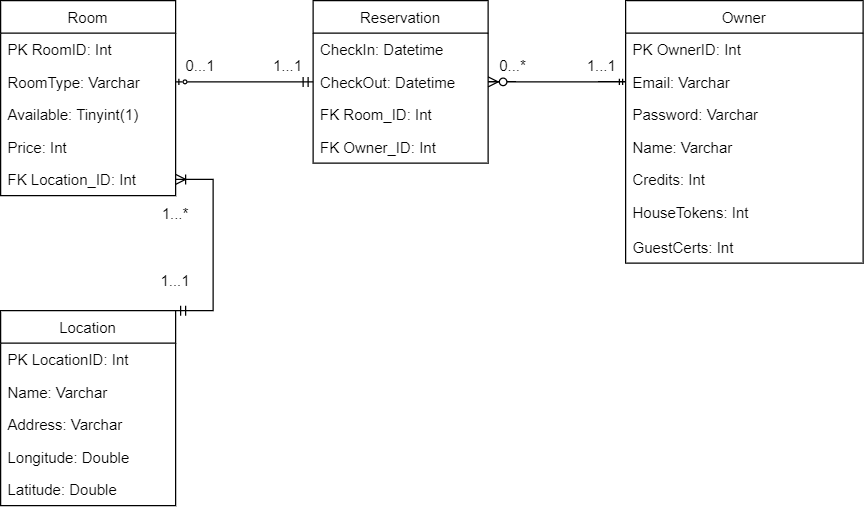

The diagram above was exported from draw.io. Its source (the exported page's mxGraphModel, read from the mxfile embedded in the PNG):
<mxGraphModel dx="830" dy="438" grid="1" gridSize="10" guides="1" tooltips="1" connect="1" arrows="1" fold="1" page="1" pageScale="1" pageWidth="850" pageHeight="1100" math="0" shadow="0">
  <root>
    <mxCell id="0" />
    <mxCell id="1" parent="0" />
    <mxCell id="gwH4StSikslL1G3Vx2-F-1" value="Owner" style="swimlane;fontStyle=0;childLayout=stackLayout;horizontal=1;startSize=26;fillColor=none;horizontalStack=0;resizeParent=1;resizeParentMax=0;resizeLast=0;collapsible=1;marginBottom=0;" parent="1" vertex="1">
      <mxGeometry x="530" y="212" width="190" height="210" as="geometry" />
    </mxCell>
    <mxCell id="gwH4StSikslL1G3Vx2-F-23" value="PK OwnerID: Int" style="text;strokeColor=none;fillColor=none;align=left;verticalAlign=top;spacingLeft=4;spacingRight=4;overflow=hidden;rotatable=0;points=[[0,0.5],[1,0.5]];portConstraint=eastwest;" parent="gwH4StSikslL1G3Vx2-F-1" vertex="1">
      <mxGeometry y="26" width="190" height="26" as="geometry" />
    </mxCell>
    <mxCell id="thqkpqgtUAHaPRR1DtG2-2" value="Email: Varchar" style="text;strokeColor=none;fillColor=none;align=left;verticalAlign=top;spacingLeft=4;spacingRight=4;overflow=hidden;rotatable=0;points=[[0,0.5],[1,0.5]];portConstraint=eastwest;" parent="gwH4StSikslL1G3Vx2-F-1" vertex="1">
      <mxGeometry y="52" width="190" height="26" as="geometry" />
    </mxCell>
    <mxCell id="thqkpqgtUAHaPRR1DtG2-3" value="Password: Varchar" style="text;strokeColor=none;fillColor=none;align=left;verticalAlign=top;spacingLeft=4;spacingRight=4;overflow=hidden;rotatable=0;points=[[0,0.5],[1,0.5]];portConstraint=eastwest;" parent="gwH4StSikslL1G3Vx2-F-1" vertex="1">
      <mxGeometry y="78" width="190" height="26" as="geometry" />
    </mxCell>
    <mxCell id="gwH4StSikslL1G3Vx2-F-24" value="Name: Varchar" style="text;strokeColor=none;fillColor=none;align=left;verticalAlign=top;spacingLeft=4;spacingRight=4;overflow=hidden;rotatable=0;points=[[0,0.5],[1,0.5]];portConstraint=eastwest;" parent="gwH4StSikslL1G3Vx2-F-1" vertex="1">
      <mxGeometry y="104" width="190" height="26" as="geometry" />
    </mxCell>
    <mxCell id="gwH4StSikslL1G3Vx2-F-2" value="Credits: Int" style="text;strokeColor=none;fillColor=none;align=left;verticalAlign=top;spacingLeft=4;spacingRight=4;overflow=hidden;rotatable=0;points=[[0,0.5],[1,0.5]];portConstraint=eastwest;" parent="gwH4StSikslL1G3Vx2-F-1" vertex="1">
      <mxGeometry y="130" width="190" height="26" as="geometry" />
    </mxCell>
    <mxCell id="gwH4StSikslL1G3Vx2-F-3" value="HouseTokens: Int" style="text;strokeColor=none;fillColor=none;align=left;verticalAlign=top;spacingLeft=4;spacingRight=4;overflow=hidden;rotatable=0;points=[[0,0.5],[1,0.5]];portConstraint=eastwest;" parent="gwH4StSikslL1G3Vx2-F-1" vertex="1">
      <mxGeometry y="156" width="190" height="28" as="geometry" />
    </mxCell>
    <mxCell id="gwH4StSikslL1G3Vx2-F-5" value="GuestCerts: Int" style="text;strokeColor=none;fillColor=none;align=left;verticalAlign=top;spacingLeft=4;spacingRight=4;overflow=hidden;rotatable=0;points=[[0,0.5],[1,0.5]];portConstraint=eastwest;" parent="gwH4StSikslL1G3Vx2-F-1" vertex="1">
      <mxGeometry y="184" width="190" height="26" as="geometry" />
    </mxCell>
    <mxCell id="gwH4StSikslL1G3Vx2-F-7" value="Room" style="swimlane;fontStyle=0;childLayout=stackLayout;horizontal=1;startSize=26;fillColor=none;horizontalStack=0;resizeParent=1;resizeParentMax=0;resizeLast=0;collapsible=1;marginBottom=0;" parent="1" vertex="1">
      <mxGeometry x="30" y="212" width="140" height="156" as="geometry" />
    </mxCell>
    <mxCell id="cX8JJcYIBazNiKf6GIV_-12" value="PK RoomID: Int" style="text;strokeColor=none;fillColor=none;align=left;verticalAlign=top;spacingLeft=4;spacingRight=4;overflow=hidden;rotatable=0;points=[[0,0.5],[1,0.5]];portConstraint=eastwest;" parent="gwH4StSikslL1G3Vx2-F-7" vertex="1">
      <mxGeometry y="26" width="140" height="26" as="geometry" />
    </mxCell>
    <mxCell id="cX8JJcYIBazNiKf6GIV_-14" value="RoomType: Varchar" style="text;strokeColor=none;fillColor=none;align=left;verticalAlign=top;spacingLeft=4;spacingRight=4;overflow=hidden;rotatable=0;points=[[0,0.5],[1,0.5]];portConstraint=eastwest;" parent="gwH4StSikslL1G3Vx2-F-7" vertex="1">
      <mxGeometry y="52" width="140" height="26" as="geometry" />
    </mxCell>
    <mxCell id="gwH4StSikslL1G3Vx2-F-17" value="Available: Tinyint(1)" style="text;strokeColor=none;fillColor=none;align=left;verticalAlign=top;spacingLeft=4;spacingRight=4;overflow=hidden;rotatable=0;points=[[0,0.5],[1,0.5]];portConstraint=eastwest;" parent="gwH4StSikslL1G3Vx2-F-7" vertex="1">
      <mxGeometry y="78" width="140" height="26" as="geometry" />
    </mxCell>
    <mxCell id="A-r66-SLu8qetwZcVvmR-1" value="Price: Int" style="text;strokeColor=none;fillColor=none;align=left;verticalAlign=top;spacingLeft=4;spacingRight=4;overflow=hidden;rotatable=0;points=[[0,0.5],[1,0.5]];portConstraint=eastwest;" parent="gwH4StSikslL1G3Vx2-F-7" vertex="1">
      <mxGeometry y="104" width="140" height="26" as="geometry" />
    </mxCell>
    <mxCell id="cX8JJcYIBazNiKf6GIV_-16" value="FK Location_ID: Int" style="text;strokeColor=none;fillColor=none;align=left;verticalAlign=top;spacingLeft=4;spacingRight=4;overflow=hidden;rotatable=0;points=[[0,0.5],[1,0.5]];portConstraint=eastwest;" parent="gwH4StSikslL1G3Vx2-F-7" vertex="1">
      <mxGeometry y="130" width="140" height="26" as="geometry" />
    </mxCell>
    <mxCell id="gwH4StSikslL1G3Vx2-F-26" value="Location" style="swimlane;fontStyle=0;childLayout=stackLayout;horizontal=1;startSize=26;fillColor=none;horizontalStack=0;resizeParent=1;resizeParentMax=0;resizeLast=0;collapsible=1;marginBottom=0;" parent="1" vertex="1">
      <mxGeometry x="30" y="460" width="140" height="156" as="geometry" />
    </mxCell>
    <mxCell id="cX8JJcYIBazNiKf6GIV_-15" value="PK LocationID: Int" style="text;strokeColor=none;fillColor=none;align=left;verticalAlign=top;spacingLeft=4;spacingRight=4;overflow=hidden;rotatable=0;points=[[0,0.5],[1,0.5]];portConstraint=eastwest;fontStyle=0" parent="gwH4StSikslL1G3Vx2-F-26" vertex="1">
      <mxGeometry y="26" width="140" height="26" as="geometry" />
    </mxCell>
    <mxCell id="cX8JJcYIBazNiKf6GIV_-3" value="Name: Varchar" style="text;strokeColor=none;fillColor=none;align=left;verticalAlign=top;spacingLeft=4;spacingRight=4;overflow=hidden;rotatable=0;points=[[0,0.5],[1,0.5]];portConstraint=eastwest;" parent="gwH4StSikslL1G3Vx2-F-26" vertex="1">
      <mxGeometry y="52" width="140" height="26" as="geometry" />
    </mxCell>
    <mxCell id="gwH4StSikslL1G3Vx2-F-28" value="Address: Varchar" style="text;strokeColor=none;fillColor=none;align=left;verticalAlign=top;spacingLeft=4;spacingRight=4;overflow=hidden;rotatable=0;points=[[0,0.5],[1,0.5]];portConstraint=eastwest;" parent="gwH4StSikslL1G3Vx2-F-26" vertex="1">
      <mxGeometry y="78" width="140" height="26" as="geometry" />
    </mxCell>
    <mxCell id="gwH4StSikslL1G3Vx2-F-29" value="Longitude: Double" style="text;strokeColor=none;fillColor=none;align=left;verticalAlign=top;spacingLeft=4;spacingRight=4;overflow=hidden;rotatable=0;points=[[0,0.5],[1,0.5]];portConstraint=eastwest;" parent="gwH4StSikslL1G3Vx2-F-26" vertex="1">
      <mxGeometry y="104" width="140" height="26" as="geometry" />
    </mxCell>
    <mxCell id="gwH4StSikslL1G3Vx2-F-30" value="Latitude: Double" style="text;strokeColor=none;fillColor=none;align=left;verticalAlign=top;spacingLeft=4;spacingRight=4;overflow=hidden;rotatable=0;points=[[0,0.5],[1,0.5]];portConstraint=eastwest;" parent="gwH4StSikslL1G3Vx2-F-26" vertex="1">
      <mxGeometry y="130" width="140" height="26" as="geometry" />
    </mxCell>
    <mxCell id="cX8JJcYIBazNiKf6GIV_-5" value="0...1" style="text;html=1;strokeColor=none;fillColor=none;align=center;verticalAlign=middle;whiteSpace=wrap;rounded=0;" parent="1" vertex="1">
      <mxGeometry x="160" y="250" width="60" height="30" as="geometry" />
    </mxCell>
    <mxCell id="cX8JJcYIBazNiKf6GIV_-6" value="1...1" style="text;html=1;strokeColor=none;fillColor=none;align=center;verticalAlign=middle;whiteSpace=wrap;rounded=0;" parent="1" vertex="1">
      <mxGeometry x="481" y="250" width="60" height="30" as="geometry" />
    </mxCell>
    <mxCell id="cX8JJcYIBazNiKf6GIV_-7" value="" style="edgeStyle=entityRelationEdgeStyle;fontSize=12;html=1;endArrow=ERmandOne;endFill=0;startArrow=ERzeroToMany;rounded=0;entryX=0;entryY=0.5;entryDx=0;entryDy=0;endSize=3;exitX=1;exitY=0.5;exitDx=0;exitDy=0;" parent="1" source="cX8JJcYIBazNiKf6GIV_-26" target="thqkpqgtUAHaPRR1DtG2-2" edge="1">
      <mxGeometry width="100" height="100" relative="1" as="geometry">
        <mxPoint x="450" y="277" as="sourcePoint" />
        <mxPoint x="400" y="370" as="targetPoint" />
      </mxGeometry>
    </mxCell>
    <mxCell id="cX8JJcYIBazNiKf6GIV_-8" value="" style="edgeStyle=entityRelationEdgeStyle;fontSize=12;html=1;endArrow=ERoneToMany;startArrow=ERmandOne;rounded=0;entryX=1;entryY=0.5;entryDx=0;entryDy=0;exitX=1;exitY=0;exitDx=0;exitDy=0;" parent="1" source="gwH4StSikslL1G3Vx2-F-26" target="cX8JJcYIBazNiKf6GIV_-16" edge="1">
      <mxGeometry width="100" height="100" relative="1" as="geometry">
        <mxPoint x="300" y="470" as="sourcePoint" />
        <mxPoint x="400" y="370" as="targetPoint" />
      </mxGeometry>
    </mxCell>
    <mxCell id="cX8JJcYIBazNiKf6GIV_-10" value="1...*" style="text;html=1;strokeColor=none;fillColor=none;align=center;verticalAlign=middle;whiteSpace=wrap;rounded=0;" parent="1" vertex="1">
      <mxGeometry x="140" y="368" width="60" height="30" as="geometry" />
    </mxCell>
    <mxCell id="cX8JJcYIBazNiKf6GIV_-13" value="1...1" style="text;html=1;strokeColor=none;fillColor=none;align=center;verticalAlign=middle;whiteSpace=wrap;rounded=0;" parent="1" vertex="1">
      <mxGeometry x="140" y="422" width="60" height="30" as="geometry" />
    </mxCell>
    <mxCell id="cX8JJcYIBazNiKf6GIV_-17" value="Reservation" style="swimlane;fontStyle=0;childLayout=stackLayout;horizontal=1;startSize=26;fillColor=none;horizontalStack=0;resizeParent=1;resizeParentMax=0;resizeLast=0;collapsible=1;marginBottom=0;" parent="1" vertex="1">
      <mxGeometry x="280" y="212" width="140" height="130" as="geometry" />
    </mxCell>
    <mxCell id="cX8JJcYIBazNiKf6GIV_-25" value="CheckIn: Datetime" style="text;strokeColor=none;fillColor=none;align=left;verticalAlign=top;spacingLeft=4;spacingRight=4;overflow=hidden;rotatable=0;points=[[0,0.5],[1,0.5]];portConstraint=eastwest;" parent="cX8JJcYIBazNiKf6GIV_-17" vertex="1">
      <mxGeometry y="26" width="140" height="26" as="geometry" />
    </mxCell>
    <mxCell id="cX8JJcYIBazNiKf6GIV_-26" value="CheckOut: Datetime" style="text;strokeColor=none;fillColor=none;align=left;verticalAlign=top;spacingLeft=4;spacingRight=4;overflow=hidden;rotatable=0;points=[[0,0.5],[1,0.5]];portConstraint=eastwest;" parent="cX8JJcYIBazNiKf6GIV_-17" vertex="1">
      <mxGeometry y="52" width="140" height="26" as="geometry" />
    </mxCell>
    <mxCell id="cX8JJcYIBazNiKf6GIV_-29" value="FK Room_ID: Int" style="text;strokeColor=none;fillColor=none;align=left;verticalAlign=top;spacingLeft=4;spacingRight=4;overflow=hidden;rotatable=0;points=[[0,0.5],[1,0.5]];portConstraint=eastwest;" parent="cX8JJcYIBazNiKf6GIV_-17" vertex="1">
      <mxGeometry y="78" width="140" height="26" as="geometry" />
    </mxCell>
    <mxCell id="cX8JJcYIBazNiKf6GIV_-28" value="FK Owner_ID: Int" style="text;strokeColor=none;fillColor=none;align=left;verticalAlign=top;spacingLeft=4;spacingRight=4;overflow=hidden;rotatable=0;points=[[0,0.5],[1,0.5]];portConstraint=eastwest;" parent="cX8JJcYIBazNiKf6GIV_-17" vertex="1">
      <mxGeometry y="104" width="140" height="26" as="geometry" />
    </mxCell>
    <mxCell id="cX8JJcYIBazNiKf6GIV_-30" style="edgeStyle=none;rounded=0;orthogonalLoop=1;jettySize=auto;html=1;exitX=0;exitY=0.5;exitDx=0;exitDy=0;entryX=1;entryY=0.5;entryDx=0;entryDy=0;endArrow=ERzeroToOne;endFill=0;endSize=3;startArrow=ERmandOne;startFill=0;" parent="1" source="cX8JJcYIBazNiKf6GIV_-26" target="cX8JJcYIBazNiKf6GIV_-14" edge="1">
      <mxGeometry relative="1" as="geometry" />
    </mxCell>
    <mxCell id="cX8JJcYIBazNiKf6GIV_-31" value="1...1" style="text;html=1;strokeColor=none;fillColor=none;align=center;verticalAlign=middle;whiteSpace=wrap;rounded=0;" parent="1" vertex="1">
      <mxGeometry x="230" y="250" width="60" height="30" as="geometry" />
    </mxCell>
    <mxCell id="cX8JJcYIBazNiKf6GIV_-32" value="0...*" style="text;html=1;strokeColor=none;fillColor=none;align=center;verticalAlign=middle;whiteSpace=wrap;rounded=0;" parent="1" vertex="1">
      <mxGeometry x="410" y="250" width="60" height="30" as="geometry" />
    </mxCell>
  </root>
</mxGraphModel>